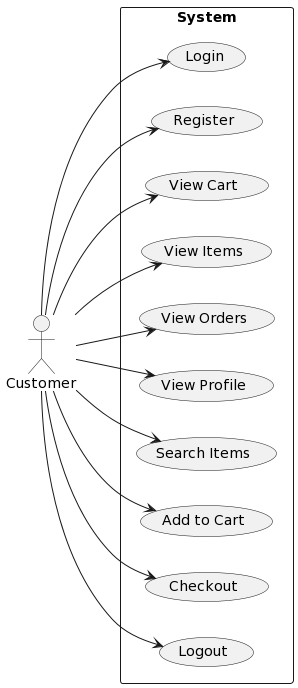

The diagram above was rendered by PlantUML. Its source (embedded in the PNG):
@startuml
left to right direction
actor Customer
rectangle "System" as system {
  (Login)
  (Register)
  (View Cart)
  (View Items)
  (View Orders)
  (View Profile)
  (Search Items)
  (Add to Cart)
  (Checkout)
  (Logout)
}
Customer --> (Login)
Customer --> (Register)
Customer --> (View Cart)
Customer --> (View Items)
Customer --> (View Orders)
Customer --> (View Profile)
Customer --> (Search Items)
Customer --> (Add to Cart)
Customer --> (Checkout)
Customer --> (Logout)
@enduml